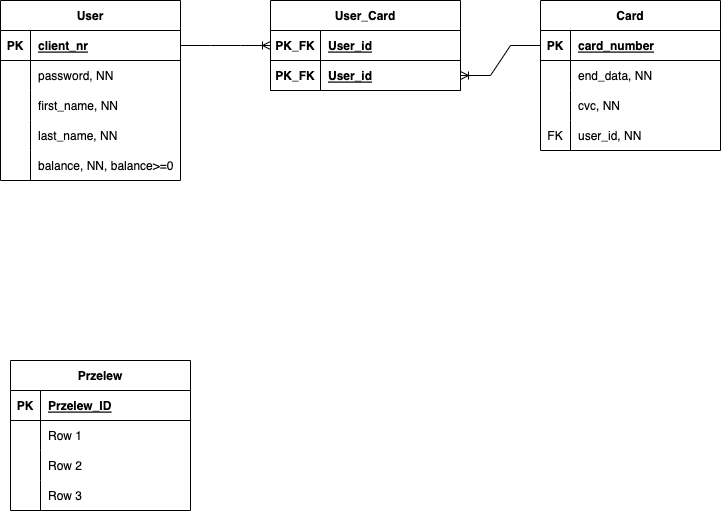

The diagram above was exported from draw.io. Its source (the exported page's mxGraphModel, read from the mxfile embedded in the PNG):
<mxGraphModel dx="905" dy="656" grid="1" gridSize="10" guides="1" tooltips="1" connect="1" arrows="1" fold="1" page="1" pageScale="1" pageWidth="827" pageHeight="1169" math="0" shadow="0">
  <root>
    <mxCell id="0" />
    <mxCell id="1" parent="0" />
    <mxCell id="ZjWeQAeCi0lGt6rylcKs-1" value="User" style="shape=table;startSize=30;container=1;collapsible=1;childLayout=tableLayout;fixedRows=1;rowLines=0;fontStyle=1;align=center;resizeLast=1;" parent="1" vertex="1">
      <mxGeometry x="40" y="40" width="180" height="180" as="geometry" />
    </mxCell>
    <mxCell id="ZjWeQAeCi0lGt6rylcKs-2" value="" style="shape=tableRow;horizontal=0;startSize=0;swimlaneHead=0;swimlaneBody=0;fillColor=none;collapsible=0;dropTarget=0;points=[[0,0.5],[1,0.5]];portConstraint=eastwest;top=0;left=0;right=0;bottom=1;" parent="ZjWeQAeCi0lGt6rylcKs-1" vertex="1">
      <mxGeometry y="30" width="180" height="30" as="geometry" />
    </mxCell>
    <mxCell id="ZjWeQAeCi0lGt6rylcKs-3" value="PK" style="shape=partialRectangle;connectable=0;fillColor=none;top=0;left=0;bottom=0;right=0;fontStyle=1;overflow=hidden;" parent="ZjWeQAeCi0lGt6rylcKs-2" vertex="1">
      <mxGeometry width="30" height="30" as="geometry">
        <mxRectangle width="30" height="30" as="alternateBounds" />
      </mxGeometry>
    </mxCell>
    <mxCell id="ZjWeQAeCi0lGt6rylcKs-4" value="client_nr" style="shape=partialRectangle;connectable=0;fillColor=none;top=0;left=0;bottom=0;right=0;align=left;spacingLeft=6;fontStyle=5;overflow=hidden;" parent="ZjWeQAeCi0lGt6rylcKs-2" vertex="1">
      <mxGeometry x="30" width="150" height="30" as="geometry">
        <mxRectangle width="150" height="30" as="alternateBounds" />
      </mxGeometry>
    </mxCell>
    <mxCell id="ZjWeQAeCi0lGt6rylcKs-8" value="" style="shape=tableRow;horizontal=0;startSize=0;swimlaneHead=0;swimlaneBody=0;fillColor=none;collapsible=0;dropTarget=0;points=[[0,0.5],[1,0.5]];portConstraint=eastwest;top=0;left=0;right=0;bottom=0;" parent="ZjWeQAeCi0lGt6rylcKs-1" vertex="1">
      <mxGeometry y="60" width="180" height="30" as="geometry" />
    </mxCell>
    <mxCell id="ZjWeQAeCi0lGt6rylcKs-9" value="" style="shape=partialRectangle;connectable=0;fillColor=none;top=0;left=0;bottom=0;right=0;editable=1;overflow=hidden;" parent="ZjWeQAeCi0lGt6rylcKs-8" vertex="1">
      <mxGeometry width="30" height="30" as="geometry">
        <mxRectangle width="30" height="30" as="alternateBounds" />
      </mxGeometry>
    </mxCell>
    <mxCell id="ZjWeQAeCi0lGt6rylcKs-10" value="password, NN" style="shape=partialRectangle;connectable=0;fillColor=none;top=0;left=0;bottom=0;right=0;align=left;spacingLeft=6;overflow=hidden;" parent="ZjWeQAeCi0lGt6rylcKs-8" vertex="1">
      <mxGeometry x="30" width="150" height="30" as="geometry">
        <mxRectangle width="150" height="30" as="alternateBounds" />
      </mxGeometry>
    </mxCell>
    <mxCell id="ZjWeQAeCi0lGt6rylcKs-11" value="" style="shape=tableRow;horizontal=0;startSize=0;swimlaneHead=0;swimlaneBody=0;fillColor=none;collapsible=0;dropTarget=0;points=[[0,0.5],[1,0.5]];portConstraint=eastwest;top=0;left=0;right=0;bottom=0;" parent="ZjWeQAeCi0lGt6rylcKs-1" vertex="1">
      <mxGeometry y="90" width="180" height="30" as="geometry" />
    </mxCell>
    <mxCell id="ZjWeQAeCi0lGt6rylcKs-12" value="" style="shape=partialRectangle;connectable=0;fillColor=none;top=0;left=0;bottom=0;right=0;editable=1;overflow=hidden;" parent="ZjWeQAeCi0lGt6rylcKs-11" vertex="1">
      <mxGeometry width="30" height="30" as="geometry">
        <mxRectangle width="30" height="30" as="alternateBounds" />
      </mxGeometry>
    </mxCell>
    <mxCell id="ZjWeQAeCi0lGt6rylcKs-13" value="first_name, NN" style="shape=partialRectangle;connectable=0;fillColor=none;top=0;left=0;bottom=0;right=0;align=left;spacingLeft=6;overflow=hidden;" parent="ZjWeQAeCi0lGt6rylcKs-11" vertex="1">
      <mxGeometry x="30" width="150" height="30" as="geometry">
        <mxRectangle width="150" height="30" as="alternateBounds" />
      </mxGeometry>
    </mxCell>
    <mxCell id="ZjWeQAeCi0lGt6rylcKs-14" value="" style="shape=tableRow;horizontal=0;startSize=0;swimlaneHead=0;swimlaneBody=0;fillColor=none;collapsible=0;dropTarget=0;points=[[0,0.5],[1,0.5]];portConstraint=eastwest;top=0;left=0;right=0;bottom=0;" parent="ZjWeQAeCi0lGt6rylcKs-1" vertex="1">
      <mxGeometry y="120" width="180" height="30" as="geometry" />
    </mxCell>
    <mxCell id="ZjWeQAeCi0lGt6rylcKs-15" value="" style="shape=partialRectangle;connectable=0;fillColor=none;top=0;left=0;bottom=0;right=0;editable=1;overflow=hidden;" parent="ZjWeQAeCi0lGt6rylcKs-14" vertex="1">
      <mxGeometry width="30" height="30" as="geometry">
        <mxRectangle width="30" height="30" as="alternateBounds" />
      </mxGeometry>
    </mxCell>
    <mxCell id="ZjWeQAeCi0lGt6rylcKs-16" value="last_name, NN" style="shape=partialRectangle;connectable=0;fillColor=none;top=0;left=0;bottom=0;right=0;align=left;spacingLeft=6;overflow=hidden;" parent="ZjWeQAeCi0lGt6rylcKs-14" vertex="1">
      <mxGeometry x="30" width="150" height="30" as="geometry">
        <mxRectangle width="150" height="30" as="alternateBounds" />
      </mxGeometry>
    </mxCell>
    <mxCell id="ZjWeQAeCi0lGt6rylcKs-17" value="" style="shape=tableRow;horizontal=0;startSize=0;swimlaneHead=0;swimlaneBody=0;fillColor=none;collapsible=0;dropTarget=0;points=[[0,0.5],[1,0.5]];portConstraint=eastwest;top=0;left=0;right=0;bottom=0;" parent="ZjWeQAeCi0lGt6rylcKs-1" vertex="1">
      <mxGeometry y="150" width="180" height="30" as="geometry" />
    </mxCell>
    <mxCell id="ZjWeQAeCi0lGt6rylcKs-18" value="" style="shape=partialRectangle;connectable=0;fillColor=none;top=0;left=0;bottom=0;right=0;editable=1;overflow=hidden;" parent="ZjWeQAeCi0lGt6rylcKs-17" vertex="1">
      <mxGeometry width="30" height="30" as="geometry">
        <mxRectangle width="30" height="30" as="alternateBounds" />
      </mxGeometry>
    </mxCell>
    <mxCell id="ZjWeQAeCi0lGt6rylcKs-19" value="balance, NN, balance&gt;=0" style="shape=partialRectangle;connectable=0;fillColor=none;top=0;left=0;bottom=0;right=0;align=left;spacingLeft=6;overflow=hidden;" parent="ZjWeQAeCi0lGt6rylcKs-17" vertex="1">
      <mxGeometry x="30" width="150" height="30" as="geometry">
        <mxRectangle width="150" height="30" as="alternateBounds" />
      </mxGeometry>
    </mxCell>
    <mxCell id="ZjWeQAeCi0lGt6rylcKs-20" value="Przelew" style="shape=table;startSize=30;container=1;collapsible=1;childLayout=tableLayout;fixedRows=1;rowLines=0;fontStyle=1;align=center;resizeLast=1;" parent="1" vertex="1">
      <mxGeometry x="50" y="400" width="180" height="150" as="geometry" />
    </mxCell>
    <mxCell id="ZjWeQAeCi0lGt6rylcKs-21" value="" style="shape=tableRow;horizontal=0;startSize=0;swimlaneHead=0;swimlaneBody=0;fillColor=none;collapsible=0;dropTarget=0;points=[[0,0.5],[1,0.5]];portConstraint=eastwest;top=0;left=0;right=0;bottom=1;" parent="ZjWeQAeCi0lGt6rylcKs-20" vertex="1">
      <mxGeometry y="30" width="180" height="30" as="geometry" />
    </mxCell>
    <mxCell id="ZjWeQAeCi0lGt6rylcKs-22" value="PK" style="shape=partialRectangle;connectable=0;fillColor=none;top=0;left=0;bottom=0;right=0;fontStyle=1;overflow=hidden;" parent="ZjWeQAeCi0lGt6rylcKs-21" vertex="1">
      <mxGeometry width="30" height="30" as="geometry">
        <mxRectangle width="30" height="30" as="alternateBounds" />
      </mxGeometry>
    </mxCell>
    <mxCell id="ZjWeQAeCi0lGt6rylcKs-23" value="Przelew_ID" style="shape=partialRectangle;connectable=0;fillColor=none;top=0;left=0;bottom=0;right=0;align=left;spacingLeft=6;fontStyle=5;overflow=hidden;" parent="ZjWeQAeCi0lGt6rylcKs-21" vertex="1">
      <mxGeometry x="30" width="150" height="30" as="geometry">
        <mxRectangle width="150" height="30" as="alternateBounds" />
      </mxGeometry>
    </mxCell>
    <mxCell id="ZjWeQAeCi0lGt6rylcKs-24" value="" style="shape=tableRow;horizontal=0;startSize=0;swimlaneHead=0;swimlaneBody=0;fillColor=none;collapsible=0;dropTarget=0;points=[[0,0.5],[1,0.5]];portConstraint=eastwest;top=0;left=0;right=0;bottom=0;" parent="ZjWeQAeCi0lGt6rylcKs-20" vertex="1">
      <mxGeometry y="60" width="180" height="30" as="geometry" />
    </mxCell>
    <mxCell id="ZjWeQAeCi0lGt6rylcKs-25" value="" style="shape=partialRectangle;connectable=0;fillColor=none;top=0;left=0;bottom=0;right=0;editable=1;overflow=hidden;" parent="ZjWeQAeCi0lGt6rylcKs-24" vertex="1">
      <mxGeometry width="30" height="30" as="geometry">
        <mxRectangle width="30" height="30" as="alternateBounds" />
      </mxGeometry>
    </mxCell>
    <mxCell id="ZjWeQAeCi0lGt6rylcKs-26" value="Row 1" style="shape=partialRectangle;connectable=0;fillColor=none;top=0;left=0;bottom=0;right=0;align=left;spacingLeft=6;overflow=hidden;" parent="ZjWeQAeCi0lGt6rylcKs-24" vertex="1">
      <mxGeometry x="30" width="150" height="30" as="geometry">
        <mxRectangle width="150" height="30" as="alternateBounds" />
      </mxGeometry>
    </mxCell>
    <mxCell id="ZjWeQAeCi0lGt6rylcKs-27" value="" style="shape=tableRow;horizontal=0;startSize=0;swimlaneHead=0;swimlaneBody=0;fillColor=none;collapsible=0;dropTarget=0;points=[[0,0.5],[1,0.5]];portConstraint=eastwest;top=0;left=0;right=0;bottom=0;" parent="ZjWeQAeCi0lGt6rylcKs-20" vertex="1">
      <mxGeometry y="90" width="180" height="30" as="geometry" />
    </mxCell>
    <mxCell id="ZjWeQAeCi0lGt6rylcKs-28" value="" style="shape=partialRectangle;connectable=0;fillColor=none;top=0;left=0;bottom=0;right=0;editable=1;overflow=hidden;" parent="ZjWeQAeCi0lGt6rylcKs-27" vertex="1">
      <mxGeometry width="30" height="30" as="geometry">
        <mxRectangle width="30" height="30" as="alternateBounds" />
      </mxGeometry>
    </mxCell>
    <mxCell id="ZjWeQAeCi0lGt6rylcKs-29" value="Row 2" style="shape=partialRectangle;connectable=0;fillColor=none;top=0;left=0;bottom=0;right=0;align=left;spacingLeft=6;overflow=hidden;" parent="ZjWeQAeCi0lGt6rylcKs-27" vertex="1">
      <mxGeometry x="30" width="150" height="30" as="geometry">
        <mxRectangle width="150" height="30" as="alternateBounds" />
      </mxGeometry>
    </mxCell>
    <mxCell id="ZjWeQAeCi0lGt6rylcKs-30" value="" style="shape=tableRow;horizontal=0;startSize=0;swimlaneHead=0;swimlaneBody=0;fillColor=none;collapsible=0;dropTarget=0;points=[[0,0.5],[1,0.5]];portConstraint=eastwest;top=0;left=0;right=0;bottom=0;" parent="ZjWeQAeCi0lGt6rylcKs-20" vertex="1">
      <mxGeometry y="120" width="180" height="30" as="geometry" />
    </mxCell>
    <mxCell id="ZjWeQAeCi0lGt6rylcKs-31" value="" style="shape=partialRectangle;connectable=0;fillColor=none;top=0;left=0;bottom=0;right=0;editable=1;overflow=hidden;" parent="ZjWeQAeCi0lGt6rylcKs-30" vertex="1">
      <mxGeometry width="30" height="30" as="geometry">
        <mxRectangle width="30" height="30" as="alternateBounds" />
      </mxGeometry>
    </mxCell>
    <mxCell id="ZjWeQAeCi0lGt6rylcKs-32" value="Row 3" style="shape=partialRectangle;connectable=0;fillColor=none;top=0;left=0;bottom=0;right=0;align=left;spacingLeft=6;overflow=hidden;" parent="ZjWeQAeCi0lGt6rylcKs-30" vertex="1">
      <mxGeometry x="30" width="150" height="30" as="geometry">
        <mxRectangle width="150" height="30" as="alternateBounds" />
      </mxGeometry>
    </mxCell>
    <mxCell id="ZjWeQAeCi0lGt6rylcKs-33" value="Card" style="shape=table;startSize=30;container=1;collapsible=1;childLayout=tableLayout;fixedRows=1;rowLines=0;fontStyle=1;align=center;resizeLast=1;" parent="1" vertex="1">
      <mxGeometry x="580" y="40" width="180" height="150" as="geometry" />
    </mxCell>
    <mxCell id="ZjWeQAeCi0lGt6rylcKs-34" value="" style="shape=tableRow;horizontal=0;startSize=0;swimlaneHead=0;swimlaneBody=0;fillColor=none;collapsible=0;dropTarget=0;points=[[0,0.5],[1,0.5]];portConstraint=eastwest;top=0;left=0;right=0;bottom=1;" parent="ZjWeQAeCi0lGt6rylcKs-33" vertex="1">
      <mxGeometry y="30" width="180" height="30" as="geometry" />
    </mxCell>
    <mxCell id="ZjWeQAeCi0lGt6rylcKs-35" value="PK" style="shape=partialRectangle;connectable=0;fillColor=none;top=0;left=0;bottom=0;right=0;fontStyle=1;overflow=hidden;" parent="ZjWeQAeCi0lGt6rylcKs-34" vertex="1">
      <mxGeometry width="30" height="30" as="geometry">
        <mxRectangle width="30" height="30" as="alternateBounds" />
      </mxGeometry>
    </mxCell>
    <mxCell id="ZjWeQAeCi0lGt6rylcKs-36" value="card_number" style="shape=partialRectangle;connectable=0;fillColor=none;top=0;left=0;bottom=0;right=0;align=left;spacingLeft=6;fontStyle=5;overflow=hidden;" parent="ZjWeQAeCi0lGt6rylcKs-34" vertex="1">
      <mxGeometry x="30" width="150" height="30" as="geometry">
        <mxRectangle width="150" height="30" as="alternateBounds" />
      </mxGeometry>
    </mxCell>
    <mxCell id="ZjWeQAeCi0lGt6rylcKs-37" value="" style="shape=tableRow;horizontal=0;startSize=0;swimlaneHead=0;swimlaneBody=0;fillColor=none;collapsible=0;dropTarget=0;points=[[0,0.5],[1,0.5]];portConstraint=eastwest;top=0;left=0;right=0;bottom=0;" parent="ZjWeQAeCi0lGt6rylcKs-33" vertex="1">
      <mxGeometry y="60" width="180" height="30" as="geometry" />
    </mxCell>
    <mxCell id="ZjWeQAeCi0lGt6rylcKs-38" value="" style="shape=partialRectangle;connectable=0;fillColor=none;top=0;left=0;bottom=0;right=0;editable=1;overflow=hidden;" parent="ZjWeQAeCi0lGt6rylcKs-37" vertex="1">
      <mxGeometry width="30" height="30" as="geometry">
        <mxRectangle width="30" height="30" as="alternateBounds" />
      </mxGeometry>
    </mxCell>
    <mxCell id="ZjWeQAeCi0lGt6rylcKs-39" value="end_data, NN" style="shape=partialRectangle;connectable=0;fillColor=none;top=0;left=0;bottom=0;right=0;align=left;spacingLeft=6;overflow=hidden;" parent="ZjWeQAeCi0lGt6rylcKs-37" vertex="1">
      <mxGeometry x="30" width="150" height="30" as="geometry">
        <mxRectangle width="150" height="30" as="alternateBounds" />
      </mxGeometry>
    </mxCell>
    <mxCell id="ZjWeQAeCi0lGt6rylcKs-40" value="" style="shape=tableRow;horizontal=0;startSize=0;swimlaneHead=0;swimlaneBody=0;fillColor=none;collapsible=0;dropTarget=0;points=[[0,0.5],[1,0.5]];portConstraint=eastwest;top=0;left=0;right=0;bottom=0;" parent="ZjWeQAeCi0lGt6rylcKs-33" vertex="1">
      <mxGeometry y="90" width="180" height="30" as="geometry" />
    </mxCell>
    <mxCell id="ZjWeQAeCi0lGt6rylcKs-41" value="" style="shape=partialRectangle;connectable=0;fillColor=none;top=0;left=0;bottom=0;right=0;editable=1;overflow=hidden;" parent="ZjWeQAeCi0lGt6rylcKs-40" vertex="1">
      <mxGeometry width="30" height="30" as="geometry">
        <mxRectangle width="30" height="30" as="alternateBounds" />
      </mxGeometry>
    </mxCell>
    <mxCell id="ZjWeQAeCi0lGt6rylcKs-42" value="cvc, NN" style="shape=partialRectangle;connectable=0;fillColor=none;top=0;left=0;bottom=0;right=0;align=left;spacingLeft=6;overflow=hidden;" parent="ZjWeQAeCi0lGt6rylcKs-40" vertex="1">
      <mxGeometry x="30" width="150" height="30" as="geometry">
        <mxRectangle width="150" height="30" as="alternateBounds" />
      </mxGeometry>
    </mxCell>
    <mxCell id="ZjWeQAeCi0lGt6rylcKs-43" value="" style="shape=tableRow;horizontal=0;startSize=0;swimlaneHead=0;swimlaneBody=0;fillColor=none;collapsible=0;dropTarget=0;points=[[0,0.5],[1,0.5]];portConstraint=eastwest;top=0;left=0;right=0;bottom=0;" parent="ZjWeQAeCi0lGt6rylcKs-33" vertex="1">
      <mxGeometry y="120" width="180" height="30" as="geometry" />
    </mxCell>
    <mxCell id="ZjWeQAeCi0lGt6rylcKs-44" value="FK" style="shape=partialRectangle;connectable=0;fillColor=none;top=0;left=0;bottom=0;right=0;editable=1;overflow=hidden;" parent="ZjWeQAeCi0lGt6rylcKs-43" vertex="1">
      <mxGeometry width="30" height="30" as="geometry">
        <mxRectangle width="30" height="30" as="alternateBounds" />
      </mxGeometry>
    </mxCell>
    <mxCell id="ZjWeQAeCi0lGt6rylcKs-45" value="user_id, NN" style="shape=partialRectangle;connectable=0;fillColor=none;top=0;left=0;bottom=0;right=0;align=left;spacingLeft=6;overflow=hidden;" parent="ZjWeQAeCi0lGt6rylcKs-43" vertex="1">
      <mxGeometry x="30" width="150" height="30" as="geometry">
        <mxRectangle width="150" height="30" as="alternateBounds" />
      </mxGeometry>
    </mxCell>
    <mxCell id="ZjWeQAeCi0lGt6rylcKs-46" value="User_Card" style="shape=table;startSize=30;container=1;collapsible=1;childLayout=tableLayout;fixedRows=1;rowLines=0;fontStyle=1;align=center;resizeLast=1;" parent="1" vertex="1">
      <mxGeometry x="310" y="40" width="190" height="90" as="geometry" />
    </mxCell>
    <mxCell id="ZjWeQAeCi0lGt6rylcKs-47" value="" style="shape=tableRow;horizontal=0;startSize=0;swimlaneHead=0;swimlaneBody=0;fillColor=none;collapsible=0;dropTarget=0;points=[[0,0.5],[1,0.5]];portConstraint=eastwest;top=0;left=0;right=0;bottom=1;" parent="ZjWeQAeCi0lGt6rylcKs-46" vertex="1">
      <mxGeometry y="30" width="190" height="30" as="geometry" />
    </mxCell>
    <mxCell id="ZjWeQAeCi0lGt6rylcKs-48" value="PK_FK" style="shape=partialRectangle;connectable=0;fillColor=none;top=0;left=0;bottom=0;right=0;fontStyle=1;overflow=hidden;" parent="ZjWeQAeCi0lGt6rylcKs-47" vertex="1">
      <mxGeometry width="50" height="30" as="geometry">
        <mxRectangle width="50" height="30" as="alternateBounds" />
      </mxGeometry>
    </mxCell>
    <mxCell id="ZjWeQAeCi0lGt6rylcKs-49" value="User_id" style="shape=partialRectangle;connectable=0;fillColor=none;top=0;left=0;bottom=0;right=0;align=left;spacingLeft=6;fontStyle=5;overflow=hidden;" parent="ZjWeQAeCi0lGt6rylcKs-47" vertex="1">
      <mxGeometry x="50" width="140" height="30" as="geometry">
        <mxRectangle width="140" height="30" as="alternateBounds" />
      </mxGeometry>
    </mxCell>
    <mxCell id="ZjWeQAeCi0lGt6rylcKs-59" value="" style="shape=tableRow;horizontal=0;startSize=0;swimlaneHead=0;swimlaneBody=0;fillColor=none;collapsible=0;dropTarget=0;points=[[0,0.5],[1,0.5]];portConstraint=eastwest;top=0;left=0;right=0;bottom=1;" parent="ZjWeQAeCi0lGt6rylcKs-46" vertex="1">
      <mxGeometry y="60" width="190" height="30" as="geometry" />
    </mxCell>
    <mxCell id="ZjWeQAeCi0lGt6rylcKs-60" value="PK_FK" style="shape=partialRectangle;connectable=0;fillColor=none;top=0;left=0;bottom=0;right=0;fontStyle=1;overflow=hidden;" parent="ZjWeQAeCi0lGt6rylcKs-59" vertex="1">
      <mxGeometry width="50" height="30" as="geometry">
        <mxRectangle width="50" height="30" as="alternateBounds" />
      </mxGeometry>
    </mxCell>
    <mxCell id="ZjWeQAeCi0lGt6rylcKs-61" value="User_id" style="shape=partialRectangle;connectable=0;fillColor=none;top=0;left=0;bottom=0;right=0;align=left;spacingLeft=6;fontStyle=5;overflow=hidden;" parent="ZjWeQAeCi0lGt6rylcKs-59" vertex="1">
      <mxGeometry x="50" width="140" height="30" as="geometry">
        <mxRectangle width="140" height="30" as="alternateBounds" />
      </mxGeometry>
    </mxCell>
    <mxCell id="ZjWeQAeCi0lGt6rylcKs-62" value="" style="edgeStyle=entityRelationEdgeStyle;fontSize=12;html=1;endArrow=ERoneToMany;rounded=0;exitX=1;exitY=0.5;exitDx=0;exitDy=0;entryX=0;entryY=0.5;entryDx=0;entryDy=0;" parent="1" source="ZjWeQAeCi0lGt6rylcKs-2" target="ZjWeQAeCi0lGt6rylcKs-47" edge="1">
      <mxGeometry width="100" height="100" relative="1" as="geometry">
        <mxPoint x="320" y="300" as="sourcePoint" />
        <mxPoint x="420" y="200" as="targetPoint" />
      </mxGeometry>
    </mxCell>
    <mxCell id="ZjWeQAeCi0lGt6rylcKs-63" value="" style="edgeStyle=entityRelationEdgeStyle;fontSize=12;html=1;endArrow=ERoneToMany;rounded=0;exitX=0;exitY=0.5;exitDx=0;exitDy=0;entryX=1;entryY=0.5;entryDx=0;entryDy=0;" parent="1" source="ZjWeQAeCi0lGt6rylcKs-34" target="ZjWeQAeCi0lGt6rylcKs-59" edge="1">
      <mxGeometry width="100" height="100" relative="1" as="geometry">
        <mxPoint x="410" y="340" as="sourcePoint" />
        <mxPoint x="510" y="240" as="targetPoint" />
      </mxGeometry>
    </mxCell>
  </root>
</mxGraphModel>